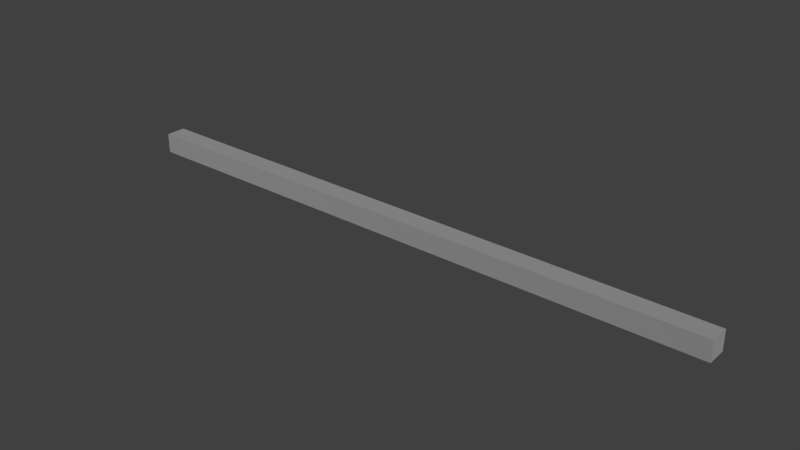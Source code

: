 # Source: ConcreteSingleCrossArm_no_pole_.blend  (saved by Blender 2.79.0; exported with 4.5.12 LTS)
import bpy
from mathutils import Matrix  # noqa: F401  (used for matrix-valued properties, if any)

bpy.ops.wm.read_factory_settings(use_empty=True)
scene = bpy.context.scene
scene.name = 'Scene'

# ---- collections
col_collection_1 = bpy.data.collections.new('Collection 1'); scene.collection.children.link(col_collection_1)

# ---- materials (node trees are filled in below, after node groups)
mat_material_005 = bpy.data.materials.new('Material.005')
mat_material_005.alpha_threshold = 0.0
mat_material_005.roughness = 0.5

# ---- material node trees
mat_material_005.use_nodes = True; mat_material_005.node_tree.nodes.clear()
_N = mat_material_005.node_tree.nodes; _L = mat_material_005.node_tree.links
n0 = _N.new('ShaderNodeOutputMaterial'); n0.name = 'Material Output'; n0.location = (519, 398)
n1 = _N.new('ShaderNodeBsdfDiffuse'); n1.name = 'Diffuse BSDF'; n1.location = (96, 410)
n1.inputs[0].default_value = (0.2385, 0.2385, 0.2385, 1.0)
n1.inputs[1].default_value = 0.5417
_L.new(n1.outputs[0], n0.inputs[0])
n0.is_active_output = True

# ---- world
world_world = bpy.data.worlds.new('World'); scene.world = world_world
world_world.color = (0.05088, 0.05088, 0.05088)
world_world.use_sun_shadow = False
world_world.sun_shadow_jitter_overblur = 0.0
world_world.cycles.sampling_method = 'MANUAL'

# ---- meshes
me_cube_001 = bpy.data.meshes.new('Cube.001')
me_cube_001.from_pydata([(0.2725, 0.2006, -0.0008661), (-0.3371, 0.2006, -0.0008661), (-0.3371, 4.161e-05, -0.0008661), (0.2725, 4.161e-05, -0.0008661), (-0.3371, 4.162e-05, 0.1979), (-0.3371, 0.2006, 0.1979), (0.2725, 0.2006, 0.1979), (0.2725, 4.162e-05, 0.1979), (3.016, 0.2006, -0.0008661), (3.016, 4.161e-05, -0.0008661), (3.016, 0.2006, 0.1979), (3.016, 4.162e-05, 0.1979), (-3.08, 4.161e-05, -0.0008661), (-3.08, 0.2006, -0.0008661), (-3.08, 4.162e-05, 0.1979), (-3.08, 0.2006, 0.1979)], [], [(0, 1, 5, 6), (7, 6, 5, 4), (2, 3, 7, 4), (2, 4, 14, 12), (0, 6, 10, 8), (9, 8, 10, 11), (7, 3, 9, 11), (3, 0, 8, 9), (6, 7, 11, 10), (13, 12, 14, 15), (1, 2, 12, 13), (5, 1, 13, 15), (4, 5, 15, 14)])
me_cube_001.materials.append(mat_material_005)
me_cube_001.use_remesh_preserve_volume = False
me_cube_001.use_remesh_preserve_attributes = False
me_cube_001.use_mirror_vertex_groups = False
me_cube_001.update()

# ---- objects
ob_crossarm = bpy.data.objects.new('Crossarm', me_cube_001)

# ---- transforms, parenting, visibility, modifiers, constraints
ob_crossarm.location = (0.0, 0.0, 0.0)
ob_crossarm.lineart.crease_threshold = 0.0

# ---- collection membership
col_collection_1.objects.link(ob_crossarm)

# ---- scene / render settings (as saved in the file)
scene.frame_start = 1; scene.frame_end = 250; scene.frame_set(1)
scene.render.engine = 'CYCLES'
scene.render.resolution_percentage = 50
scene.render.dither_intensity = 0.0
scene.cycles.use_denoising = False
scene.cycles.samples = 128
scene.cycles.sampling_pattern = 'TABULATED_SOBOL'
scene.cycles.light_sampling_threshold = 0.0
scene.cycles.use_adaptive_sampling = False
scene.cycles.use_light_tree = False
scene.cycles.blur_glossy = 0.0
scene.cycles.sample_clamp_indirect = 0.0
scene.view_settings.view_transform = 'Standard'
bpy.context.view_layer.update()

# ---- added for rendering (the .blend has no active camera and no usable light): camera, sun
cam_auto = bpy.data.cameras.new('AutoCamera')
cam_auto.lens = 50.0
cam_auto.sensor_width = 36.0
cam_auto.clip_end = 1000.0
ob_auto_camera = bpy.data.objects.new('AutoCamera', cam_auto)
scene.collection.objects.link(ob_auto_camera)
ob_auto_camera.location = (5.61394, -6.67516, 4.6155)
ob_auto_camera.rotation_euler = (1.09748, -7.21219e-08, 0.694738)
scene.camera = ob_auto_camera
light_auto_sun = bpy.data.lights.new('AutoSun', 'SUN')
light_auto_sun.energy = 3.0
light_auto_sun.angle = 0.0523599
ob_auto_sun = bpy.data.objects.new('AutoSun', light_auto_sun)
scene.collection.objects.link(ob_auto_sun)
ob_auto_sun.rotation_euler = (0.872665, 0.174533, 0.523599)
bpy.context.view_layer.update()
